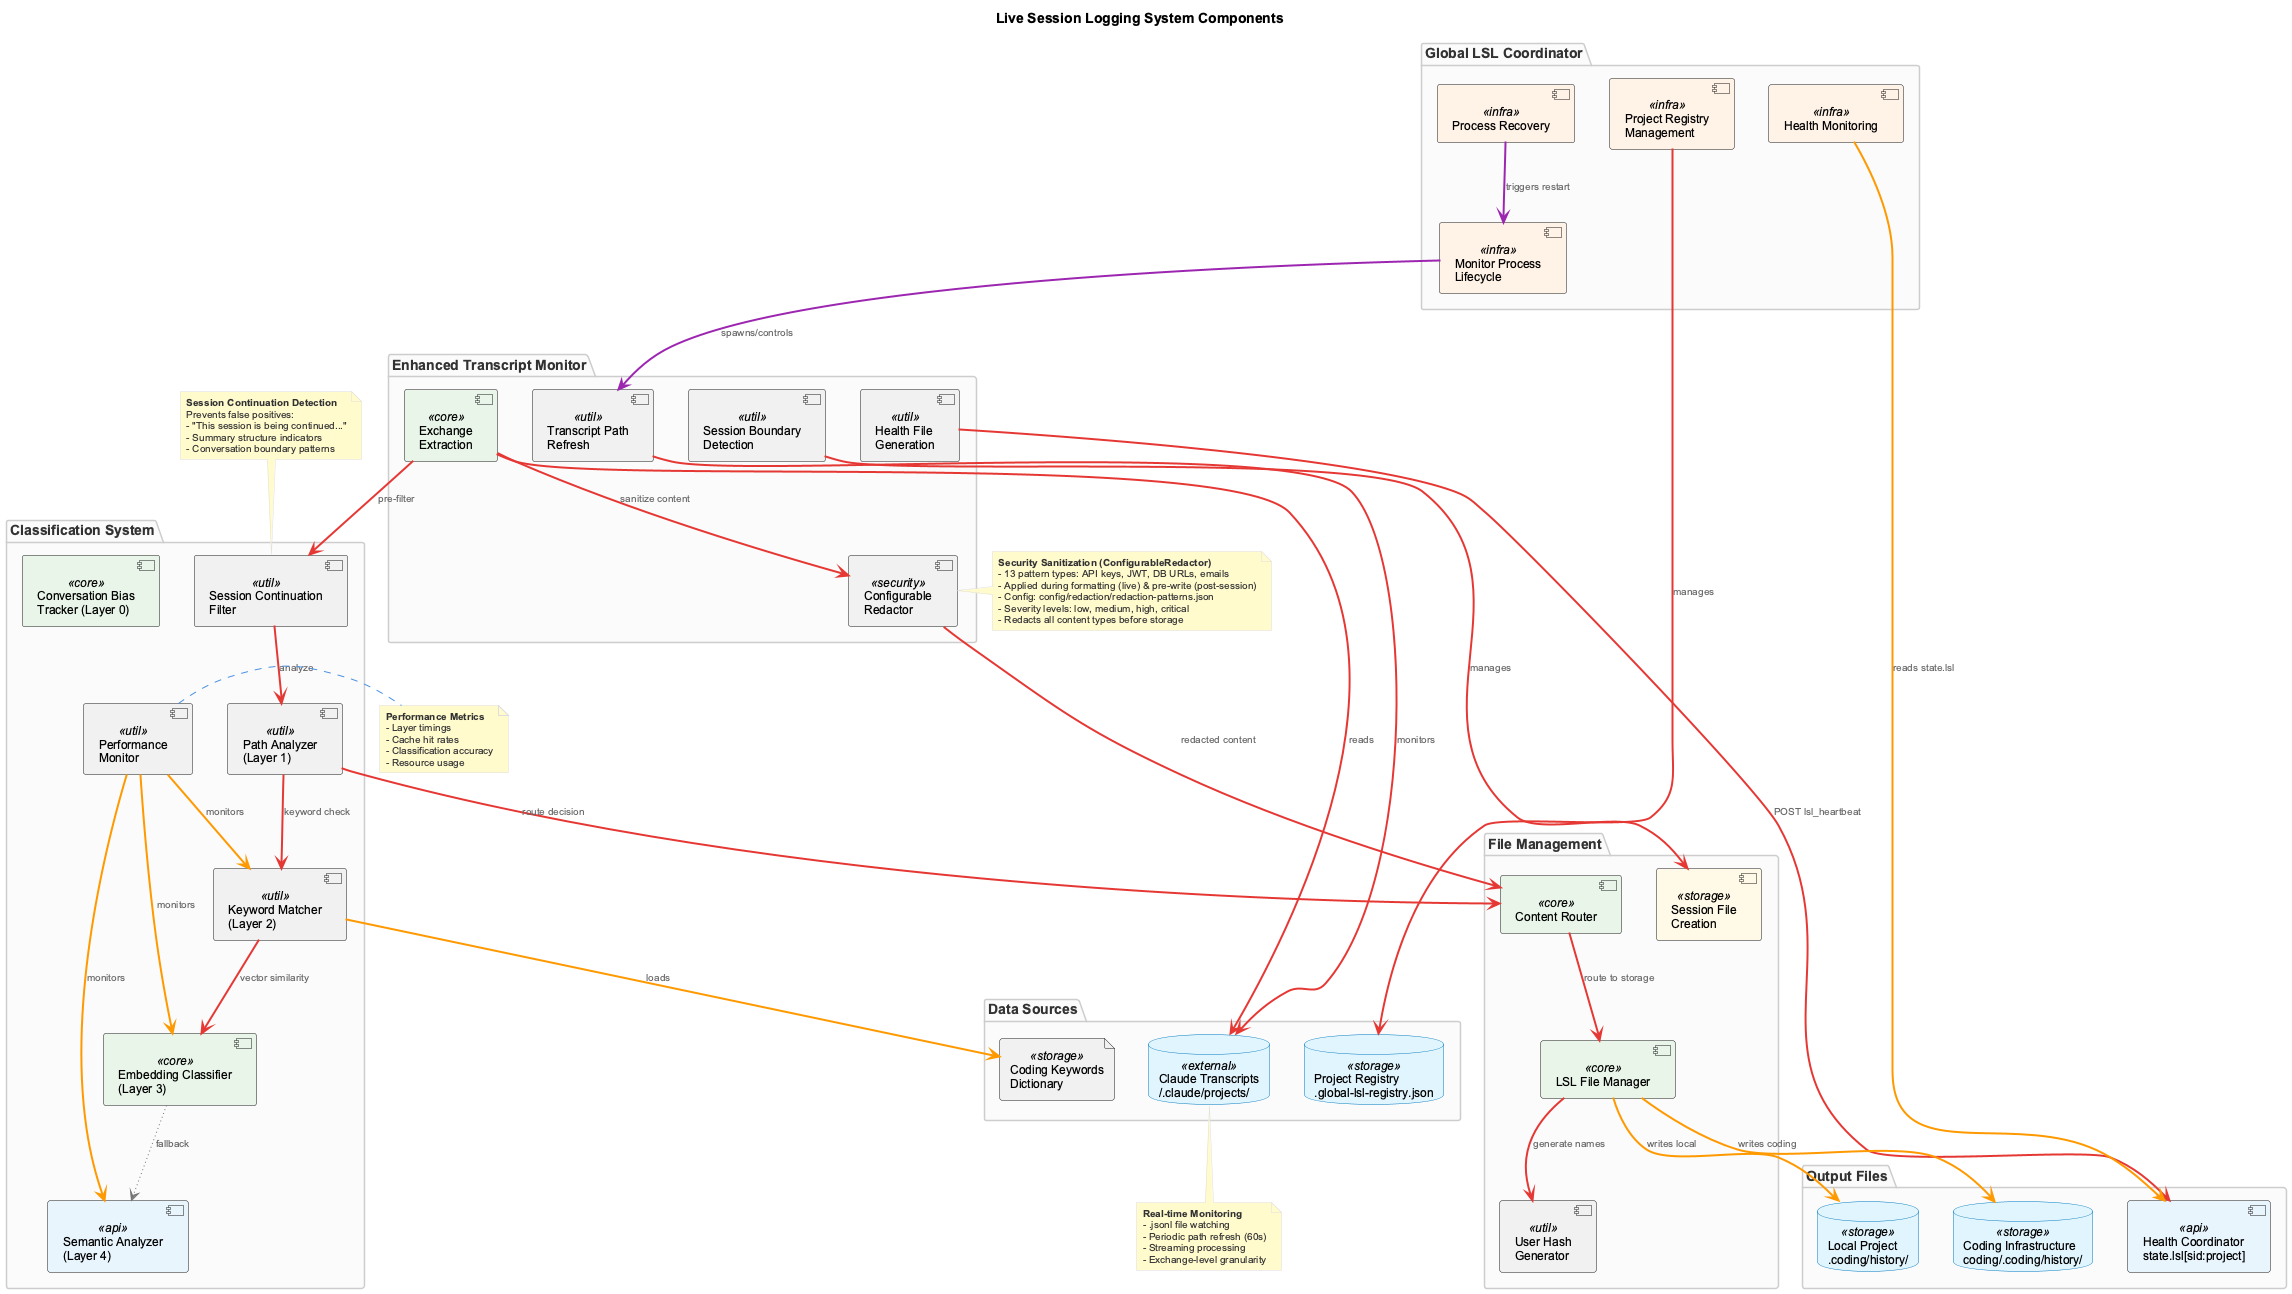

The diagram above was rendered by PlantUML. Its source (embedded in the PNG):
@startuml lsl-components
!include _standard-style.puml

title Live Session Logging System Components

top to bottom direction

package "Enhanced Transcript Monitor" {
  component [Transcript Path\nRefresh] as tpr <<util>>
  component [Exchange\nExtraction] as extract <<core>>
  component [Configurable\nRedactor] as redactor <<security>>
  component [Health File\nGeneration] as health <<util>>
  component [Session Boundary\nDetection] as session <<util>>
}

package "Global LSL Coordinator" {
  component [Project Registry\nManagement] as registry <<infra>>
  component [Monitor Process\nLifecycle] as lifecycle <<infra>>
  component [Health Monitoring] as healthmon <<infra>>
  component [Process Recovery] as recovery <<infra>>
}

package "Classification System" {
  component [Conversation Bias\nTracker (Layer 0)] as biastrack <<core>>
  component [Session Continuation\nFilter] as sessionfilter <<util>>
  component [Path Analyzer\n(Layer 1)] as pathanalyzer <<util>>
  component [Keyword Matcher\n(Layer 2)] as keywords <<util>>
  component [Embedding Classifier\n(Layer 3)] as embedding <<core>>
  component [Semantic Analyzer\n(Layer 4)] as semantic <<api>>
  component [Performance\nMonitor] as perfmon <<util>>
}

package "File Management" {
  component [LSL File Manager] as filemanager <<core>>
  component [User Hash\nGenerator] as userhash <<util>>
  component [Content Router] as router <<core>>
  component [Session File\nCreation] as sessionfile <<storage>>
}

package "Data Sources" {
  database "Claude Transcripts\n~/.claude/projects/" as transcripts <<external>>
  file "Coding Keywords\nDictionary" as keyworddb <<storage>>
  database "Project Registry\n.global-lsl-registry.json" as projregistry <<storage>>
}

package "Output Files" {
  database "Local Project\n.coding/history/" as localfiles <<storage>>
  database "Coding Infrastructure\ncoding/.coding/history/" as codingfiles <<storage>>
  component "Health Coordinator\nstate.lsl[sid:project]" as healthcoord <<api>>
}

' Enhanced Transcript Monitor relationships
tpr SYNC_LINE transcripts : monitors
extract SYNC_LINE transcripts : reads
health SYNC_LINE healthcoord : POST lsl_heartbeat
session SYNC_LINE sessionfile : manages

' Global Coordinator relationships
registry SYNC_LINE projregistry : manages
lifecycle CONTROL_LINE tpr : spawns/controls
healthmon DATA_LINE healthcoord : reads state.lsl
recovery CONTROL_LINE lifecycle : triggers restart

' Classification System relationships
extract SYNC_LINE sessionfilter : pre-filter
sessionfilter SYNC_LINE pathanalyzer : analyze
pathanalyzer SYNC_LINE keywords : keyword check
keywords SYNC_LINE embedding : vector similarity
embedding OPTIONAL_LINE semantic : fallback
keywords DATA_LINE keyworddb : loads
perfmon DATA_LINE keywords : monitors
perfmon DATA_LINE embedding : monitors
perfmon DATA_LINE semantic : monitors

' File Management relationships
extract SYNC_LINE redactor : sanitize content
pathanalyzer SYNC_LINE router : route decision
redactor SYNC_LINE router : redacted content
router SYNC_LINE filemanager : route to storage
filemanager SYNC_LINE userhash : generate names
filemanager DATA_LINE localfiles : writes local
filemanager DATA_LINE codingfiles : writes coding

note top of sessionfilter
  **Session Continuation Detection**
  Prevents false positives:
  - "This session is being continued..."
  - Summary structure indicators
  - Conversation boundary patterns
end note

note right of perfmon
  **Performance Metrics**
  - Layer timings
  - Cache hit rates  
  - Classification accuracy
  - Resource usage
end note

note bottom of transcripts
  **Real-time Monitoring**
  - .jsonl file watching
  - Periodic path refresh (60s)
  - Streaming processing
  - Exchange-level granularity
end note

note right of redactor
  **Security Sanitization (ConfigurableRedactor)**
  - 13 pattern types: API keys, JWT, DB URLs, emails
  - Applied during formatting (live) & pre-write (post-session)
  - Config: config/redaction/redaction-patterns.json
  - Severity levels: low, medium, high, critical
  - Redacts all content types before storage
end note

@enduml